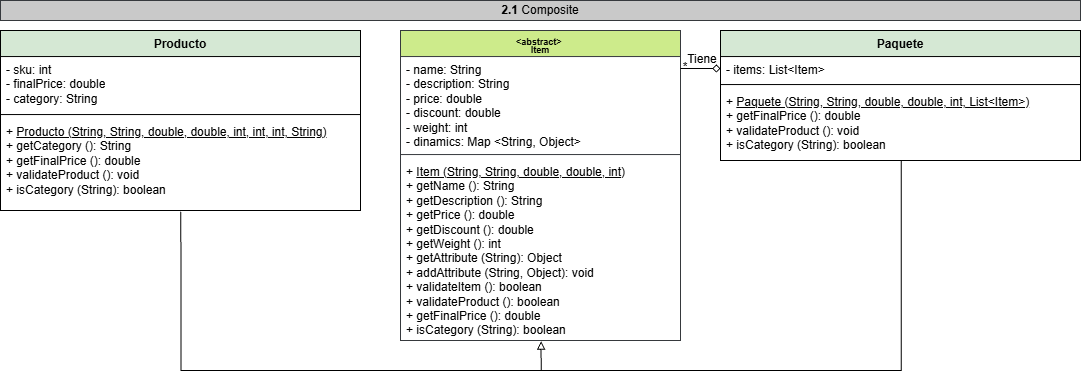

The diagram above was exported from draw.io. Its source (the exported page's mxGraphModel, read from the mxfile embedded in the PNG):
<mxGraphModel dx="3142" dy="1651" grid="1" gridSize="10" guides="1" tooltips="1" connect="1" arrows="1" fold="1" page="1" pageScale="1" pageWidth="980" pageHeight="690" math="0" shadow="0">
  <root>
    <mxCell id="0" />
    <mxCell id="1" parent="0" />
    <mxCell id="K3dgZKgYsj9kUukLFIaP-53" edge="1" parent="1" source="K3dgZKgYsj9kUukLFIaP-57" style="edgeStyle=orthogonalEdgeStyle;rounded=0;orthogonalLoop=1;jettySize=auto;html=1;exitX=0.501;exitY=1.013;exitDx=0;exitDy=0;entryX=0.502;entryY=1.003;entryDx=0;entryDy=0;entryPerimeter=0;endArrow=block;endFill=0;startArrow=none;startFill=0;exitPerimeter=0;" target="K3dgZKgYsj9kUukLFIaP-61">
      <mxGeometry relative="1" as="geometry">
        <Array as="points">
          <mxPoint x="680" y="639.99" />
          <mxPoint x="1041" y="639.99" />
        </Array>
        <mxPoint x="990" y="522.05" as="targetPoint" />
      </mxGeometry>
    </mxCell>
    <mxCell id="K3dgZKgYsj9kUukLFIaP-54" parent="1" style="swimlane;fontStyle=1;align=center;verticalAlign=top;childLayout=stackLayout;horizontal=1;startSize=26;horizontalStack=0;resizeParent=1;resizeParentMax=0;resizeLast=0;collapsible=1;marginBottom=0;whiteSpace=wrap;html=1;fillColor=#d5e8d4;strokeColor=default;" value="Producto" vertex="1">
      <mxGeometry height="180" width="360" x="500" y="300.04999999999995" as="geometry" />
    </mxCell>
    <mxCell id="K3dgZKgYsj9kUukLFIaP-55" parent="K3dgZKgYsj9kUukLFIaP-54" style="text;strokeColor=none;fillColor=none;align=left;verticalAlign=top;spacingLeft=4;spacingRight=4;overflow=hidden;rotatable=0;points=[[0,0.5],[1,0.5]];portConstraint=eastwest;whiteSpace=wrap;html=1;" value="&lt;div&gt;- sku: int&lt;/div&gt;&lt;div&gt;&lt;span style=&quot;background-color: transparent; color: light-dark(rgb(0, 0, 0), rgb(255, 255, 255));&quot;&gt;- finalPrice: double&lt;/span&gt;&lt;/div&gt;&lt;div&gt;- category: String&lt;/div&gt;" vertex="1">
      <mxGeometry height="54" width="360" y="26" as="geometry" />
    </mxCell>
    <mxCell id="K3dgZKgYsj9kUukLFIaP-56" parent="K3dgZKgYsj9kUukLFIaP-54" style="line;strokeWidth=1;fillColor=none;align=left;verticalAlign=middle;spacingTop=-1;spacingLeft=3;spacingRight=3;rotatable=0;labelPosition=right;points=[];portConstraint=eastwest;strokeColor=inherit;" value="" vertex="1">
      <mxGeometry height="8" width="360" y="80" as="geometry" />
    </mxCell>
    <mxCell id="K3dgZKgYsj9kUukLFIaP-57" parent="K3dgZKgYsj9kUukLFIaP-54" style="text;strokeColor=none;fillColor=none;align=left;verticalAlign=top;spacingLeft=4;spacingRight=4;overflow=hidden;rotatable=0;points=[[0,0.5],[1,0.5]];portConstraint=eastwest;whiteSpace=wrap;html=1;fontStyle=0;fontFamily=Helvetica;fontSize=12;fontColor=default;" value="+ &lt;u&gt;Producto (&lt;/u&gt;&lt;u&gt;String, String, double, double, int, int, int, String&lt;/u&gt;&lt;u&gt;)&lt;/u&gt;&lt;div&gt;&lt;div&gt;+ getCategory (): String&lt;/div&gt;&lt;div&gt;+ getFinalPrice (): double&lt;/div&gt;&lt;div&gt;+ validateProduct (): void&lt;/div&gt;&lt;/div&gt;&lt;div&gt;+ isCategory (String): boolean&lt;/div&gt;&lt;div&gt;&lt;div&gt;&lt;br&gt;&lt;/div&gt;&lt;/div&gt;" vertex="1">
      <mxGeometry height="92" width="360" y="88" as="geometry" />
    </mxCell>
    <mxCell id="K3dgZKgYsj9kUukLFIaP-58" parent="1" style="swimlane;fontStyle=1;align=center;verticalAlign=top;childLayout=stackLayout;horizontal=1;startSize=26;horizontalStack=0;resizeParent=1;resizeParentMax=0;resizeLast=0;collapsible=1;marginBottom=0;whiteSpace=wrap;html=1;fillColor=#cdeb8b;strokeColor=#36393d;" value="&lt;div style=&quot;line-height: 70%;&quot;&gt;&lt;font style=&quot;font-size: 9px; line-height: 70%;&quot;&gt;&amp;lt;&lt;span style=&quot;background-color: transparent; color: light-dark(rgb(0, 0, 0), rgb(255, 255, 255));&quot;&gt;abstract&amp;gt;&amp;nbsp;&lt;/span&gt;&lt;/font&gt;&lt;div&gt;&lt;span style=&quot;background-color: transparent; color: light-dark(rgb(0, 0, 0), rgb(255, 255, 255));&quot;&gt;&lt;font style=&quot;font-size: 9px; line-height: 70%;&quot;&gt;Item&lt;/font&gt;&lt;/span&gt;&lt;/div&gt;&lt;/div&gt;" vertex="1">
      <mxGeometry height="310" width="280" x="900" y="300.04999999999995" as="geometry" />
    </mxCell>
    <mxCell id="K3dgZKgYsj9kUukLFIaP-59" parent="K3dgZKgYsj9kUukLFIaP-58" style="text;strokeColor=none;fillColor=none;align=left;verticalAlign=top;spacingLeft=4;spacingRight=4;overflow=hidden;rotatable=0;points=[[0,0.5],[1,0.5]];portConstraint=eastwest;whiteSpace=wrap;html=1;" value="&lt;div&gt;- name: String&lt;/div&gt;&lt;div&gt;- description: String&lt;/div&gt;&lt;div&gt;- price: double&lt;/div&gt;&lt;div&gt;- discount: double&lt;/div&gt;&lt;div&gt;- weight: int&lt;/div&gt;&lt;div&gt;- dinamics: Map &amp;lt;String, Object&amp;gt;&lt;/div&gt;" vertex="1">
      <mxGeometry height="94" width="280" y="26" as="geometry" />
    </mxCell>
    <mxCell id="K3dgZKgYsj9kUukLFIaP-60" parent="K3dgZKgYsj9kUukLFIaP-58" style="line;strokeWidth=1;fillColor=none;align=left;verticalAlign=middle;spacingTop=-1;spacingLeft=3;spacingRight=3;rotatable=0;labelPosition=right;points=[];portConstraint=eastwest;strokeColor=inherit;" value="" vertex="1">
      <mxGeometry height="8" width="280" y="120" as="geometry" />
    </mxCell>
    <mxCell id="K3dgZKgYsj9kUukLFIaP-61" parent="K3dgZKgYsj9kUukLFIaP-58" style="text;strokeColor=none;fillColor=none;align=left;verticalAlign=top;spacingLeft=4;spacingRight=4;overflow=hidden;rotatable=0;points=[[0,0.5],[1,0.5]];portConstraint=eastwest;whiteSpace=wrap;html=1;" value="&lt;div&gt;+ &lt;u&gt;Item (String, String, double, double, int)&lt;/u&gt;&lt;/div&gt;&lt;div&gt;+ getName (): String&lt;/div&gt;&lt;div&gt;+ getDescription (): String&lt;/div&gt;&lt;div&gt;+ getPrice (): double&lt;/div&gt;&lt;div&gt;+ getDiscount (): double&lt;/div&gt;&lt;div&gt;+ getWeight (): int&lt;/div&gt;&lt;div&gt;+ getAttribute (String): Object&lt;/div&gt;&lt;div&gt;+ addAttribute (String, Object): void&lt;/div&gt;&lt;div&gt;&lt;div&gt;+ validateItem (): boolean&lt;/div&gt;&lt;div&gt;+ validateProduct (): boolean&lt;/div&gt;&lt;/div&gt;&lt;div&gt;+ getFinalPrice (): double&lt;/div&gt;&lt;div&gt;+ isCategory (String): boolean&lt;/div&gt;&lt;div&gt;&lt;br&gt;&lt;/div&gt;" vertex="1">
      <mxGeometry height="182" width="280" y="128" as="geometry" />
    </mxCell>
    <mxCell id="K3dgZKgYsj9kUukLFIaP-62" edge="1" parent="1" source="K3dgZKgYsj9kUukLFIaP-66" style="edgeStyle=orthogonalEdgeStyle;rounded=0;orthogonalLoop=1;jettySize=auto;html=1;exitX=0.502;exitY=1.002;exitDx=0;exitDy=0;endArrow=none;endFill=0;exitPerimeter=0;">
      <mxGeometry relative="1" as="geometry">
        <Array as="points">
          <mxPoint x="1401" y="639.99" />
          <mxPoint x="1040" y="639.99" />
        </Array>
        <mxPoint x="1040" y="639.99" as="targetPoint" />
      </mxGeometry>
    </mxCell>
    <mxCell id="K3dgZKgYsj9kUukLFIaP-63" parent="1" style="swimlane;fontStyle=1;align=center;verticalAlign=top;childLayout=stackLayout;horizontal=1;startSize=26;horizontalStack=0;resizeParent=1;resizeParentMax=0;resizeLast=0;collapsible=1;marginBottom=0;whiteSpace=wrap;html=1;fillColor=#d5e8d4;strokeColor=default;" value="Paquete" vertex="1">
      <mxGeometry height="130" width="360" x="1220" y="300.04999999999995" as="geometry" />
    </mxCell>
    <mxCell id="K3dgZKgYsj9kUukLFIaP-64" parent="K3dgZKgYsj9kUukLFIaP-63" style="text;strokeColor=none;fillColor=none;align=left;verticalAlign=top;spacingLeft=4;spacingRight=4;overflow=hidden;rotatable=0;points=[[0,0.5],[1,0.5]];portConstraint=eastwest;whiteSpace=wrap;html=1;" value="- items: List&amp;lt;Item&amp;gt;" vertex="1">
      <mxGeometry height="24" width="360" y="26" as="geometry" />
    </mxCell>
    <mxCell id="K3dgZKgYsj9kUukLFIaP-65" parent="K3dgZKgYsj9kUukLFIaP-63" style="line;strokeWidth=1;fillColor=none;align=left;verticalAlign=middle;spacingTop=-1;spacingLeft=3;spacingRight=3;rotatable=0;labelPosition=right;points=[];portConstraint=eastwest;strokeColor=inherit;" value="" vertex="1">
      <mxGeometry height="8" width="360" y="50" as="geometry" />
    </mxCell>
    <mxCell id="K3dgZKgYsj9kUukLFIaP-66" parent="K3dgZKgYsj9kUukLFIaP-63" style="text;strokeColor=none;fillColor=none;align=left;verticalAlign=top;spacingLeft=4;spacingRight=4;overflow=hidden;rotatable=0;points=[[0,0.5],[1,0.5]];portConstraint=eastwest;whiteSpace=wrap;html=1;fontStyle=0;fontFamily=Helvetica;fontSize=12;fontColor=default;" value="+ &lt;u&gt;Paquete (&lt;/u&gt;&lt;u&gt;String, String, double, double, int,&lt;/u&gt;&lt;u&gt;&amp;nbsp;List&amp;lt;Item&amp;gt;)&lt;/u&gt;&amp;nbsp;&lt;div&gt;+ getFinalPrice (): double&lt;/div&gt;&lt;div&gt;+ validateProduct (): void&lt;/div&gt;&lt;div&gt;+ isCategory (String): boolean&lt;/div&gt;&lt;div&gt;&lt;div&gt;&lt;br&gt;&lt;/div&gt;&lt;/div&gt;" vertex="1">
      <mxGeometry height="72" width="360" y="58" as="geometry" />
    </mxCell>
    <mxCell id="K3dgZKgYsj9kUukLFIaP-67" parent="1" style="text;html=1;whiteSpace=wrap;strokeColor=#36393d;fillColor=#C9C9C9;align=center;verticalAlign=middle;rounded=0;" value="&lt;div&gt;&lt;span style=&quot;background-color: transparent; color: light-dark(rgb(0, 0, 0), rgb(255, 255, 255));&quot;&gt;&lt;b&gt;2.1&lt;/b&gt; Composite&lt;/span&gt;&lt;/div&gt;" vertex="1">
      <mxGeometry height="20" width="1080" x="500" y="270" as="geometry" />
    </mxCell>
    <mxCell id="K3dgZKgYsj9kUukLFIaP-68" edge="1" parent="1" source="K3dgZKgYsj9kUukLFIaP-64" style="edgeStyle=orthogonalEdgeStyle;rounded=0;orthogonalLoop=1;jettySize=auto;html=1;exitX=0;exitY=0.5;exitDx=0;exitDy=0;entryX=1;entryY=0.127;entryDx=0;entryDy=0;entryPerimeter=0;startArrow=diamond;startFill=0;endArrow=none;endFill=0;" target="K3dgZKgYsj9kUukLFIaP-59">
      <mxGeometry relative="1" as="geometry" />
    </mxCell>
    <mxCell id="K3dgZKgYsj9kUukLFIaP-69" parent="1" style="text;html=1;whiteSpace=wrap;strokeColor=none;fillColor=none;align=center;verticalAlign=middle;rounded=0;" value="*" vertex="1">
      <mxGeometry height="30" width="60" x="1155" y="321.5999999999999" as="geometry" />
    </mxCell>
    <mxCell id="K3dgZKgYsj9kUukLFIaP-70" parent="1" style="text;html=1;whiteSpace=wrap;strokeColor=none;fillColor=none;align=center;verticalAlign=middle;rounded=0;" value="Tiene" vertex="1">
      <mxGeometry height="30" width="60" x="1172" y="313.90999999999997" as="geometry" />
    </mxCell>
  </root>
</mxGraphModel>